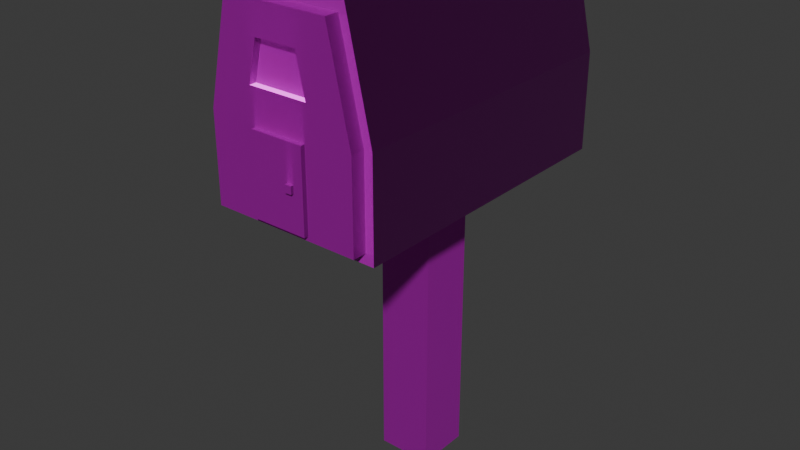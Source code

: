 # Source: mail-box.blend  (saved by Blender 5.0.119; exported with 4.5.12 LTS)
import bpy
from mathutils import Matrix  # noqa: F401  (used for matrix-valued properties, if any)

bpy.ops.wm.read_factory_settings(use_empty=True)
scene = bpy.context.scene
scene.name = 'Scene'

# ---- collections
col_collection = bpy.data.collections.new('Collection'); scene.collection.children.link(col_collection)

# ---- images (referenced by path relative to the original .blend; pixels are not part of the script)
import os
ASSET_DIR = os.environ.get("B2B_ASSET_DIR", "")  # directory of the original .blend (textures are referenced by path, not embedded)
HERE = os.path.dirname(os.path.abspath(__file__))  # packed textures are extracted next to this script under _unpacked/

def load_image(name, relpath, width, height, colorspace="sRGB"):
    """Load a texture the original file referenced (path relative to the .blend, or extracted next to this script)."""
    p = next((c for c in (os.path.join(HERE, relpath), os.path.join(ASSET_DIR, relpath)) if relpath and os.path.exists(c)), "")
    if p:
        img = bpy.data.images.load(p, check_existing=True)
        img.name = name
    else:  # same state as the original file: an image datablock whose file is absent (Cycles renders it pink)
        img = bpy.data.images.new(name, width, height)
        img.source = "FILE"
        img.filepath = "//" + (relpath or name)
    img.colorspace_settings.name = colorspace
    return img
img_mail_box_worm_001_height_png_003 = load_image('mail-box_WORM.001_Height.png.003', 'textures/mail-box/mail-box_WORM.001_Height.png', 1024, 1024, 'Non-Color')
img_mail_box_worm_001_basecolor_png_003 = load_image('mail-box_WORM.001_BaseColor.png.003', 'textures/mail-box/mail-box_WORM.001_BaseColor.png', 1024, 1024, 'sRGB')
img_mail_box_worm_001_metallic_png_003 = load_image('mail-box_WORM.001_Metallic.png.003', 'textures/mail-box/mail-box_WORM.001_Metallic.png', 1024, 1024, 'Non-Color')
img_mail_box_worm_001_roughness_png_003 = load_image('mail-box_WORM.001_Roughness.png.003', 'textures/mail-box/mail-box_WORM.001_Roughness.png', 1024, 1024, 'Non-Color')
img_mail_box_worm_001_normal_png_003 = load_image('mail-box_WORM.001_Normal.png.003', 'textures/mail-box/mail-box_WORM.001_Normal.png', 1024, 1024, 'Non-Color')

# ---- materials (node trees are filled in below, after node groups)
mat_worm_001 = bpy.data.materials.new('WORM.001')
mat_worm_001.use_backface_culling_lightprobe_volume = False
mat_worm_001.use_transparent_shadow = False

# ---- material node trees
mat_worm_001.use_nodes = True; mat_worm_001.node_tree.nodes.clear()
_N = mat_worm_001.node_tree.nodes; _L = mat_worm_001.node_tree.links
n0 = _N.new('ShaderNodeBsdfPrincipled'); n0.name = 'Principled BSDF'; n0.location = (10, 300)
n0.distribution = 'GGX'
n0.subsurface_method = 'RANDOM_WALK_SKIN'
n0.inputs[3].default_value = 1.45
n0.inputs[27].default_value = (0.0, 0.0, 0.0, 1.0)
n0.inputs[28].default_value = 1.0
n1 = _N.new('ShaderNodeOutputMaterial'); n1.name = 'Material Output'; n1.location = (300, 300)
n2 = _N.new('ShaderNodeTexImage'); n2.name = 'Image Texture'; n2.location = (84, -876)
n2.label = 'Displacement'
n2.image = img_mail_box_worm_001_height_png_003
n3 = _N.new('ShaderNodeDisplacement'); n3.name = 'Displacement'; n3.location = (110, -400)
n4 = _N.new('ShaderNodeTexImage'); n4.name = 'Image Texture.001'; n4.location = (84, -36)
n4.label = 'Base Color'
n4.image = img_mail_box_worm_001_basecolor_png_003
n5 = _N.new('ShaderNodeTexImage'); n5.name = 'Image Texture.002'; n5.location = (84, -316)
n5.label = 'Metallic'
n5.image = img_mail_box_worm_001_metallic_png_003
n6 = _N.new('ShaderNodeTexImage'); n6.name = 'Image Texture.003'; n6.location = (84, -596)
n6.label = 'Roughness'
n6.image = img_mail_box_worm_001_roughness_png_003
n7 = _N.new('ShaderNodeTexImage'); n7.name = 'Image Texture.004'; n7.location = (84, -1156)
n7.label = 'Normal'
n7.image = img_mail_box_worm_001_normal_png_003
n8 = _N.new('ShaderNodeNormalMap'); n8.name = 'Normal Map'; n8.location = (-240, -620)
n9 = _N.new('ShaderNodeMapping'); n9.name = 'Mapping'; n9.location = (229, -36)
n10 = _N.new('NodeReroute'); n10.name = 'Reroute'; n10.location = (34, -706)
n10.width = 14
n10.socket_idname = 'NodeSocketVector'
n11 = _N.new('ShaderNodeTexCoord'); n11.name = 'Texture Coordinate'; n11.location = (29, -36)
n12 = _N.new('NodeFrame'); n12.name = 'Frame'; n12.location = (-1269, 336)
n12.label = 'Mapping'
n12.width = 398
n13 = _N.new('NodeFrame'); n13.name = 'Frame.001'; n13.location = (-624, 536)
n13.label = 'Textures'
n13.width = 353
n2.parent = n13
n4.parent = n13
n5.parent = n13
n6.parent = n13
n7.parent = n13
n9.parent = n12
n10.parent = n13
n11.parent = n12
_L.new(n0.outputs[0], n1.inputs[0])
_L.new(n2.outputs[0], n3.inputs[0])
_L.new(n3.outputs[0], n1.inputs[2])
_L.new(n4.outputs[0], n0.inputs[0])
_L.new(n5.outputs[0], n0.inputs[1])
_L.new(n6.outputs[0], n0.inputs[2])
_L.new(n7.outputs[0], n8.inputs[1])
_L.new(n8.outputs[0], n0.inputs[5])
_L.new(n10.outputs[0], n4.inputs[0])
_L.new(n10.outputs[0], n5.inputs[0])
_L.new(n10.outputs[0], n6.inputs[0])
_L.new(n10.outputs[0], n2.inputs[0])
_L.new(n10.outputs[0], n7.inputs[0])
_L.new(n9.outputs[0], n10.inputs[0])
_L.new(n11.outputs[2], n9.inputs[0])
n1.is_active_output = True

# ---- world
world_world = bpy.data.worlds.new('World'); scene.world = world_world
world_world.use_nodes = True; world_world.node_tree.nodes.clear()
_N = world_world.node_tree.nodes; _L = world_world.node_tree.links
n0 = _N.new('ShaderNodeOutputWorld'); n0.name = 'World Output'; n0.location = (200, 100)
n1 = _N.new('ShaderNodeBackground'); n1.name = 'Background'; n1.location = (-200, 100)
n1.inputs[0].default_value = (0.05088, 0.05088, 0.05088, 1.0)
_L.new(n1.outputs[0], n0.inputs[0])
n0.is_active_output = True
world_world.color = (0.05088, 0.05088, 0.05088)
world_world.sun_shadow_jitter_overblur = 0.0

# ---- meshes
me_mail_box_lod_1 = bpy.data.meshes.new('Mail-Box-LOD-1')
me_mail_box_lod_1.from_pydata([(-0.06478, -0.06478, 0.0), (-0.06478, -0.06478, 0.7449), (-0.06478, 0.06478, 0.0), (-0.06478, 0.06478, 0.7449), (0.06478, -0.06478, 0.0), (0.06478, -0.06478, 0.7449), (0.06478, 0.06478, 0.0), (0.06478, 0.06478, 0.7449), (-0.1943, -0.3887, 0.7125), (-0.1943, -0.3887, 0.9393), (-0.1943, 0.3239, 0.7125), (-0.1943, 0.3239, 0.9393), (0.1943, -0.3887, 0.7125), (0.1943, -0.3887, 0.9393), (0.1943, 0.3239, 0.7125), (0.1943, 0.3239, 0.9393), (-0.136, -0.3887, 1.198), (-0.136, 0.3239, 1.198), (0.136, 0.3239, 1.198), (0.136, -0.3887, 1.198), (-0.1749, -0.3887, 0.736), (-0.1749, -0.3887, 0.9401), (0.1749, -0.3887, 0.9401), (0.1749, -0.3887, 0.736), (0.1224, -0.3887, 1.173), (-0.1224, -0.3887, 1.173), (-0.1749, -0.421, 0.736), (-0.1749, -0.421, 0.9401), (0.1749, -0.421, 0.9401), (0.1749, -0.421, 0.736), (0.1224, -0.421, 1.173), (-0.1224, -0.421, 1.173), (-0.1731, -0.2328, 1.034), (-0.1573, -0.2328, 1.104), (0.06996, -0.421, 1.01), (-0.06996, -0.421, 1.01), (0.04897, -0.421, 1.103), (-0.04897, -0.421, 1.103), (0.06996, -0.4049, 1.01), (-0.06996, -0.4049, 1.01), (0.04897, -0.4049, 1.103), (-0.04897, -0.4049, 1.103), (-0.06296, -0.421, 0.7462), (-0.06296, -0.421, 0.9299), (0.06296, -0.421, 0.9299), (0.06296, -0.421, 0.7462), (-0.06296, -0.4308, 0.7462), (-0.06296, -0.4308, 0.9299), (0.06296, -0.4308, 0.9299), (0.06296, -0.4308, 0.7462), (0.02483, -0.4308, 0.8293), (0.02483, -0.4308, 0.8468), (0.03994, -0.4308, 0.8468), (0.03994, -0.4308, 0.8293), (0.02483, -0.4372, 0.8293), (0.02483, -0.4372, 0.8468), (0.03994, -0.4372, 0.8468), (0.03994, -0.4372, 0.8293), (-0.2362, -0.2328, 1.048), (-0.2205, -0.2328, 1.118), (-0.1573, 0.006089, 1.104), (-0.1731, 0.006089, 1.034), (-0.2205, 0.006089, 1.118), (-0.2362, 0.006089, 1.048)], [], [(0, 1, 3, 2), (2, 3, 7, 6), (6, 7, 5, 4), (4, 5, 1, 0), (2, 6, 4, 0), (7, 3, 1, 5), (8, 9, 11, 10), (10, 11, 15, 14), (14, 15, 13, 12), (10, 14, 12, 8), (18, 17, 16, 19), (15, 11, 17, 18), (13, 15, 18, 19), (23, 22, 28, 29), (25, 21, 27, 31), (8, 12, 13, 9), (19, 16, 9, 13), (28, 30, 36, 34), (22, 24, 30, 28), (24, 25, 31, 30), (20, 23, 29, 26), (21, 20, 26, 27), (59, 62, 63, 58), (11, 9, 16, 17), (33, 60, 62, 59), (36, 37, 41, 40), (30, 31, 37, 36), (31, 27, 35, 37), (27, 28, 34, 35), (39, 38, 40, 41), (37, 35, 39, 41), (35, 34, 38, 39), (34, 36, 40, 38), (42, 45, 49, 46), (26, 29, 28, 27), (43, 42, 46, 47), (44, 43, 47, 48), (45, 44, 48, 49), (50, 53, 57, 54), (46, 49, 48, 47), (57, 56, 55, 54), (51, 50, 54, 55), (52, 51, 55, 56), (53, 52, 56, 57), (32, 33, 59, 58), (60, 61, 63, 62), (58, 63, 61, 32)])
_uv = me_mail_box_lod_1.uv_layers.new(name='UVMap')
_uv.uv.foreach_set('vector', [0.4891, 0.2414, 0.7224, 0.2414, 0.7224, 0.282, 0.4891, 0.282, 0.7224, 0.5153, 0.7224, 0.282, 0.7629, 0.282, 0.7629, 0.5153, 0.9962, 0.282, 0.7629, 0.282, 0.7629, 0.2414, 0.9962, 0.2414, 0.7629, 0.008105, 0.7629, 0.2414, 0.7224, 0.2414, 0.7224, 0.008105, 0.7224, 0.5153, 0.7629, 0.5153, 0.7629, 0.5558, 0.7224, 0.5558, 0.7629, 0.282, 0.7224, 0.282, 0.7224, 0.2414, 0.7629, 0.2414, 0.5263, 0.3897, 0.5195, 0.4518, 0.3274, 0.43, 0.3311, 0.3682, 0.3311, 0.3682, 0.3274, 0.43, 0.2234, 0.4305, 0.221, 0.3665, 0.221, 0.3665, 0.2234, 0.4305, 0.02306, 0.4533, 0.01601, 0.3865, 0.3311, 0.3682, 0.221, 0.3665, 0.2241, 0.1647, 0.3342, 0.1664, 0.2376, 0.5039, 0.3155, 0.5017, 0.3212, 0.7058, 0.2433, 0.708, 0.2234, 0.4305, 0.3274, 0.43, 0.3155, 0.5017, 0.2376, 0.5039, 0.02306, 0.4533, 0.2234, 0.4305, 0.2376, 0.5039, 0.03281, 0.5314, 0.6998, 0.4164, 0.6998, 0.4803, 0.6897, 0.4803, 0.6897, 0.4164, 0.6793, 0.5552, 0.6793, 0.4803, 0.6894, 0.4803, 0.6894, 0.5552, 0.3342, 0.1664, 0.2241, 0.1647, 0.2251, 0.1005, 0.3351, 0.1022, 0.2427, 0.0274, 0.3197, 0.02857, 0.3351, 0.1022, 0.2251, 0.1005, 0.7033, 0.6915, 0.6869, 0.7645, 0.6639, 0.7426, 0.6704, 0.7134, 0.6998, 0.4803, 0.6998, 0.5552, 0.6897, 0.5552, 0.6897, 0.4803, 0.01029, 0.6334, 0.01029, 0.71, 0.0001502, 0.71, 0.0001502, 0.6334, 0.5888, 0.6113, 0.6984, 0.6113, 0.6984, 0.6214, 0.5888, 0.6214, 0.6793, 0.4803, 0.6793, 0.4164, 0.6894, 0.4164, 0.6894, 0.4803, 0.5839, 0.4913, 0.6587, 0.4913, 0.6587, 0.5137, 0.5839, 0.5137, 0.3274, 0.43, 0.5195, 0.4518, 0.5109, 0.5246, 0.3155, 0.5017, 0.679, 0.4164, 0.679, 0.4913, 0.6587, 0.4913, 0.6587, 0.4164, 0.6589, 0.7466, 0.6282, 0.7466, 0.6282, 0.7415, 0.6589, 0.7415, 0.6819, 0.7685, 0.6052, 0.7685, 0.6282, 0.7466, 0.6589, 0.7466, 0.6003, 0.7645, 0.5839, 0.6915, 0.6167, 0.7134, 0.6233, 0.7426, 0.5888, 0.6853, 0.6984, 0.6853, 0.6655, 0.7072, 0.6217, 0.7072, 0.6217, 0.7123, 0.6655, 0.7123, 0.6589, 0.7415, 0.6282, 0.7415, 0.6233, 0.7426, 0.6167, 0.7134, 0.6217, 0.7123, 0.6282, 0.7415, 0.6217, 0.7072, 0.6655, 0.7072, 0.6655, 0.7123, 0.6217, 0.7123, 0.6704, 0.7134, 0.6639, 0.7426, 0.6589, 0.7415, 0.6655, 0.7123, 0.01059, 0.6334, 0.05003, 0.6334, 0.05003, 0.6364, 0.01059, 0.6364, 0.5888, 0.6214, 0.6984, 0.6214, 0.6984, 0.6853, 0.5888, 0.6853, 0.05033, 0.6909, 0.05033, 0.6334, 0.05337, 0.6334, 0.05337, 0.6909, 0.06006, 0.6334, 0.06006, 0.6728, 0.05702, 0.6728, 0.05702, 0.6334, 0.05672, 0.6334, 0.05672, 0.6909, 0.05367, 0.6909, 0.05367, 0.6334, 0.06036, 0.6334, 0.06509, 0.6334, 0.06509, 0.6354, 0.06036, 0.6354, 0.01059, 0.6364, 0.05003, 0.6364, 0.05003, 0.6939, 0.01059, 0.6939, 0.06509, 0.6354, 0.06509, 0.6408, 0.06036, 0.6408, 0.06036, 0.6354, 0.06539, 0.6388, 0.06539, 0.6334, 0.06742, 0.6334, 0.06742, 0.6388, 0.07208, 0.6334, 0.07208, 0.6381, 0.07005, 0.6381, 0.07005, 0.6334, 0.06975, 0.6334, 0.06975, 0.6388, 0.06772, 0.6388, 0.06772, 0.6334, 0.679, 0.5885, 0.679, 0.611, 0.6587, 0.611, 0.6587, 0.5885, 0.679, 0.4913, 0.679, 0.5137, 0.6587, 0.5137, 0.6587, 0.4913, 0.6587, 0.5885, 0.6587, 0.5137, 0.679, 0.5137, 0.679, 0.5885])
me_mail_box_lod_1.materials.append(mat_worm_001)
me_mail_box_lod_1.update()

# ---- objects
ob_mail_box_lod_1 = bpy.data.objects.new('Mail-Box-LOD-1', me_mail_box_lod_1)

# ---- transforms, parenting, visibility, modifiers, constraints
ob_mail_box_lod_1.location = (0.0, 0.0, 0.0)

# ---- collection membership
col_collection.objects.link(ob_mail_box_lod_1)

# ---- scene / render settings (as saved in the file)
scene.frame_start = 1; scene.frame_end = 250; scene.frame_set(1)
scene.render.engine = 'BLENDER_EEVEE_NEXT'
scene.render.bake_bias = 0.0
scene.render.bake_samples = 0
scene.cycles.sampling_pattern = 'TABULATED_SOBOL'
scene.eevee.use_volume_custom_range = False
bpy.context.view_layer.update()

# ---- added for rendering (the .blend has no active camera and no usable light): camera, sun
cam_auto = bpy.data.cameras.new('AutoCamera')
cam_auto.lens = 50.0
cam_auto.sensor_width = 36.0
cam_auto.clip_end = 1000.0
ob_auto_camera = bpy.data.objects.new('AutoCamera', cam_auto)
scene.collection.objects.link(ob_auto_camera)
ob_auto_camera.location = (1.35162, -1.70378, 1.69725)
ob_auto_camera.rotation_euler = (1.09748, -7.21219e-08, 0.694738)
scene.camera = ob_auto_camera
light_auto_sun = bpy.data.lights.new('AutoSun', 'SUN')
light_auto_sun.energy = 3.0
light_auto_sun.angle = 0.0523599
ob_auto_sun = bpy.data.objects.new('AutoSun', light_auto_sun)
scene.collection.objects.link(ob_auto_sun)
ob_auto_sun.rotation_euler = (0.872665, 0.174533, 0.523599)
bpy.context.view_layer.update()
